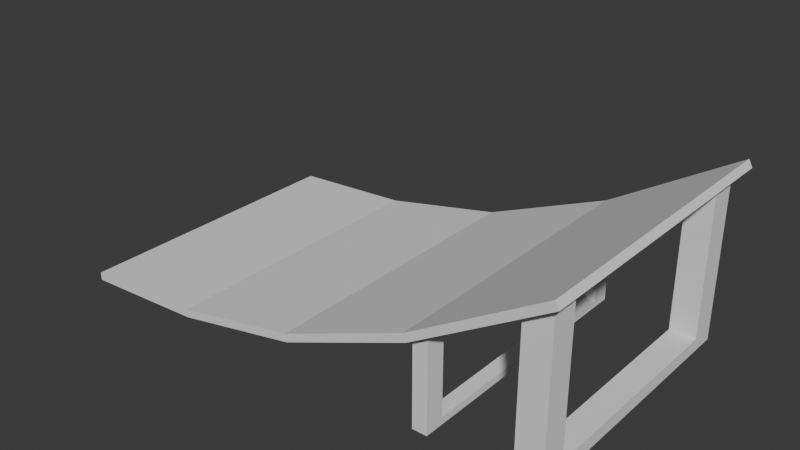 # Source: untitled.blend  (saved by Blender 4.1.24; exported with 4.5.12 LTS)
import bpy
from mathutils import Matrix  # noqa: F401  (used for matrix-valued properties, if any)

bpy.ops.wm.read_factory_settings(use_empty=True)
scene = bpy.context.scene
scene.name = 'Scene'

# ---- collections
col_collection = bpy.data.collections.new('Collection'); scene.collection.children.link(col_collection)

# ---- world
world_world = bpy.data.worlds.new('World'); scene.world = world_world
world_world.use_nodes = True; world_world.node_tree.nodes.clear()
_N = world_world.node_tree.nodes; _L = world_world.node_tree.links
n0 = _N.new('ShaderNodeOutputWorld'); n0.name = 'World Output'; n0.location = (300, 300)
n1 = _N.new('ShaderNodeBackground'); n1.name = 'Background'; n1.location = (10, 300)
n1.inputs[0].default_value = (0.05088, 0.05088, 0.05088, 1.0)
_L.new(n1.outputs[0], n0.inputs[0])
n0.is_active_output = True
world_world.color = (0.05088, 0.05088, 0.05088)
world_world.use_sun_shadow = False
world_world.sun_shadow_jitter_overblur = 0.0

# ---- meshes
me_plane_001 = bpy.data.meshes.new('Plane.001')
me_plane_001.from_pydata([(-1.745, -1.0, 0.0), (1.745, -1.0, 1.126), (-1.745, 1.0, 0.0), (1.745, 1.0, 1.126), (-0.8725, -1.0, 0.05474), (0.0, -1.0, 0.2346), (0.8725, -1.0, 0.5964), (0.8725, 1.0, 0.5964), (0.0, 1.0, 0.2346), (-0.8725, 1.0, 0.05474), (-1.745, 1.0, 0.0536), (-1.745, -1.0, 0.0536), (0.8503, -1.0, 0.6451), (1.72, -1.0, 1.174), (1.72, 1.0, 1.174), (-0.8778, 1.0, 0.1081), (-0.8778, -1.0, 0.1081), (-0.0149, -1.0, 0.2861), (0.8503, 1.0, 0.6451), (-0.0149, 1.0, 0.2861)], [], [(6, 7, 3, 1), (0, 2, 9, 4), (4, 9, 8, 5), (5, 8, 7, 6), (12, 13, 14, 18), (11, 16, 15, 10), (16, 17, 19, 15), (17, 12, 18, 19), (9, 2, 10, 15), (2, 0, 11, 10), (3, 7, 18, 14), (0, 4, 16, 11), (6, 1, 13, 12), (7, 8, 19, 18), (4, 5, 17, 16), (1, 3, 14, 13), (8, 9, 15, 19), (5, 6, 12, 17)])
_uv = me_plane_001.uv_layers.new(name='UVMap')
_uv.uv.foreach_set('vector', [0.75, 0.0, 0.75, 1.0, 1.0, 1.0, 1.0, 0.0, 0.0, 0.0, 0.0, 1.0, 0.25, 1.0, 0.25, 0.0, 0.25, 0.0, 0.25, 1.0, 0.5, 1.0, 0.5, 0.0, 0.5, 0.0, 0.5, 1.0, 0.75, 1.0, 0.75, 0.0, 0.75, 0.0, 1.0, 0.0, 1.0, 1.0, 0.75, 1.0, 0.0, 0.0, 0.25, 0.0, 0.25, 1.0, 0.0, 1.0, 0.25, 0.0, 0.5, 0.0, 0.5, 1.0, 0.25, 1.0, 0.5, 0.0, 0.75, 0.0, 0.75, 1.0, 0.5, 1.0, 0.25, 1.0, 0.0, 1.0, 0.0, 1.0, 0.25, 1.0, 0.0, 1.0, 0.0, 0.0, 0.0, 0.0, 0.0, 1.0, 1.0, 1.0, 0.75, 1.0, 0.75, 1.0, 1.0, 1.0, 0.0, 0.0, 0.25, 0.0, 0.25, 0.0, 0.0, 0.0, 0.75, 0.0, 1.0, 0.0, 1.0, 0.0, 0.75, 0.0, 0.75, 1.0, 0.5, 1.0, 0.5, 1.0, 0.75, 1.0, 0.25, 0.0, 0.5, 0.0, 0.5, 0.0, 0.25, 0.0, 1.0, 0.0, 1.0, 1.0, 1.0, 1.0, 1.0, 0.0, 0.5, 1.0, 0.25, 1.0, 0.25, 1.0, 0.5, 1.0, 0.5, 0.0, 0.75, 0.0, 0.75, 0.0, 0.5, 0.0])
me_plane_001.update()
me_cube_010 = bpy.data.meshes.new('Cube.010')
me_cube_010.from_pydata([(-1.0, -1.0, -1.0), (-1.0, -1.0, 6.889), (-1.0, 1.0, -1.0), (-1.0, 1.0, 6.889), (1.0, -1.0, -1.0), (1.0, -1.0, 7.473), (1.0, 1.0, -1.0), (1.0, 1.0, 7.473), (-1.0, -1.0, -0.3225), (-1.0, 1.0, -0.3225), (1.0, 1.0, -0.3225), (1.0, -1.0, -0.3225), (-1.0, 9.288, -0.3225), (-1.0, 9.288, -1.0), (1.0, 9.288, -1.0), (1.0, 9.288, -0.3225)], [], [(8, 1, 3, 9), (9, 3, 7, 10), (10, 7, 5, 11), (11, 5, 1, 8), (2, 6, 4, 0), (4, 11, 8, 0), (6, 10, 11, 4), (10, 6, 14, 15), (0, 8, 9, 2), (6, 2, 13, 14), (9, 10, 15, 12), (2, 9, 12, 13)])
_uv = me_cube_010.uv_layers.new(name='UVMap')
_uv.uv.foreach_set('vector', [0.3957, 0.0, 0.625, 0.0, 0.625, 0.25, 0.3957, 0.25, 0.3957, 0.25, 0.625, 0.25, 0.625, 0.5, 0.3957, 0.5, 0.3957, 0.5, 0.625, 0.5, 0.625, 0.75, 0.3957, 0.75, 0.3957, 0.75, 0.625, 0.75, 0.625, 1.0, 0.3957, 1.0, 0.125, 0.5, 0.375, 0.5, 0.375, 0.75, 0.125, 0.75, 0.375, 0.75, 0.3957, 0.75, 0.3957, 1.0, 0.375, 1.0, 0.375, 0.5, 0.3957, 0.5, 0.3957, 0.75, 0.375, 0.75, 0.3957, 0.5, 0.375, 0.5, 0.375, 0.5, 0.3957, 0.5, 0.375, 0.0, 0.3957, 0.0, 0.3957, 0.25, 0.375, 0.25, 0.375, 0.5, 0.125, 0.5, 0.125, 0.5, 0.375, 0.5, 0.3957, 0.25, 0.3957, 0.5, 0.3957, 0.5, 0.3957, 0.25, 0.375, 0.25, 0.3957, 0.25, 0.3957, 0.25, 0.375, 0.25])
me_cube_010.update()
me_cube_011 = bpy.data.meshes.new('Cube.011')
me_cube_011.from_pydata([(-1.0, -4.745, -1.0), (-1.0, -4.745, 7.315), (-1.0, -2.745, -1.0), (-1.0, -2.745, 7.315), (1.0, -4.745, -1.0), (1.0, -4.745, 7.914), (1.0, -2.745, -1.0), (1.0, -2.745, 7.914), (-1.0, -4.745, -0.3225), (-1.0, -2.745, -0.3225), (1.0, -2.745, -0.3225), (1.0, -4.745, -0.3225), (-1.0, 9.288, -0.3225), (-1.0, 9.288, -1.0), (1.0, 9.288, -1.0), (1.0, 9.288, -0.3225)], [], [(8, 1, 3, 9), (9, 3, 7, 10), (10, 7, 5, 11), (11, 5, 1, 8), (2, 6, 4, 0), (4, 11, 8, 0), (6, 10, 11, 4), (10, 6, 14, 15), (0, 8, 9, 2), (6, 2, 13, 14), (9, 10, 15, 12), (2, 9, 12, 13)])
_uv = me_cube_011.uv_layers.new(name='UVMap')
_uv.uv.foreach_set('vector', [0.3957, 0.0, 0.625, 0.0, 0.625, 0.25, 0.3957, 0.25, 0.3957, 0.25, 0.625, 0.25, 0.625, 0.5, 0.3957, 0.5, 0.3957, 0.5, 0.625, 0.5, 0.625, 0.75, 0.3957, 0.75, 0.3957, 0.75, 0.625, 0.75, 0.625, 1.0, 0.3957, 1.0, 0.125, 0.5, 0.375, 0.5, 0.375, 0.75, 0.125, 0.75, 0.375, 0.75, 0.3957, 0.75, 0.3957, 1.0, 0.375, 1.0, 0.375, 0.5, 0.3957, 0.5, 0.3957, 0.75, 0.375, 0.75, 0.3957, 0.5, 0.375, 0.5, 0.375, 0.5, 0.3957, 0.5, 0.375, 0.0, 0.3957, 0.0, 0.3957, 0.25, 0.375, 0.25, 0.375, 0.5, 0.125, 0.5, 0.125, 0.5, 0.375, 0.5, 0.3957, 0.25, 0.3957, 0.5, 0.3957, 0.5, 0.3957, 0.25, 0.375, 0.25, 0.3957, 0.25, 0.3957, 0.25, 0.375, 0.25])
me_cube_011.update()

# ---- objects
ob_plane = bpy.data.objects.new('Plane', me_plane_001)
ob_cube = bpy.data.objects.new('Cube', me_cube_010)
ob_cube_001 = bpy.data.objects.new('Cube.001', me_cube_011)

# ---- transforms, parenting, visibility, modifiers, constraints
ob_plane.location = (0.0, 0.0, 0.0)
ob_cube.location = (1.583, -0.8194, 0.1254)
ob_cube.scale = (0.08823, 0.08823, 0.1264)
_m = ob_cube.modifiers.new('Mirror', 'MIRROR')
_m.use_axis = (False, True, False)
_m.use_clip = True
_m.mirror_object = ob_plane
ob_cube_001.location = (0.9005, -0.6088, 0.07137)
ob_cube_001.scale = (0.05019, 0.06554, 0.07191)
_m = ob_cube_001.modifiers.new('Mirror', 'MIRROR')
_m.use_axis = (False, True, False)
_m.use_clip = True
_m.mirror_object = ob_plane

# ---- collection membership
col_collection.objects.link(ob_plane)
col_collection.objects.link(ob_cube)
col_collection.objects.link(ob_cube_001)

# ---- scene / render settings (as saved in the file)
scene.frame_start = 1; scene.frame_end = 250; scene.frame_set(1)
scene.render.engine = 'BLENDER_EEVEE_NEXT'
scene.cycles.sampling_pattern = 'TABULATED_SOBOL'
scene.eevee.ray_tracing_options.trace_max_roughness = 0.0
bpy.context.view_layer.update()

# ---- added for rendering (the .blend has no active camera and no usable light): camera, sun
cam_auto = bpy.data.cameras.new('AutoCamera')
cam_auto.lens = 50.0
cam_auto.sensor_width = 36.0
cam_auto.clip_end = 1000.0
ob_auto_camera = bpy.data.objects.new('AutoCamera', cam_auto)
scene.collection.objects.link(ob_auto_camera)
ob_auto_camera.location = (3.87711, -4.65253, 3.68807)
ob_auto_camera.rotation_euler = (1.09748, -7.21219e-08, 0.694738)
scene.camera = ob_auto_camera
light_auto_sun = bpy.data.lights.new('AutoSun', 'SUN')
light_auto_sun.energy = 3.0
light_auto_sun.angle = 0.0523599
ob_auto_sun = bpy.data.objects.new('AutoSun', light_auto_sun)
scene.collection.objects.link(ob_auto_sun)
ob_auto_sun.rotation_euler = (0.872665, 0.174533, 0.523599)
bpy.context.view_layer.update()
